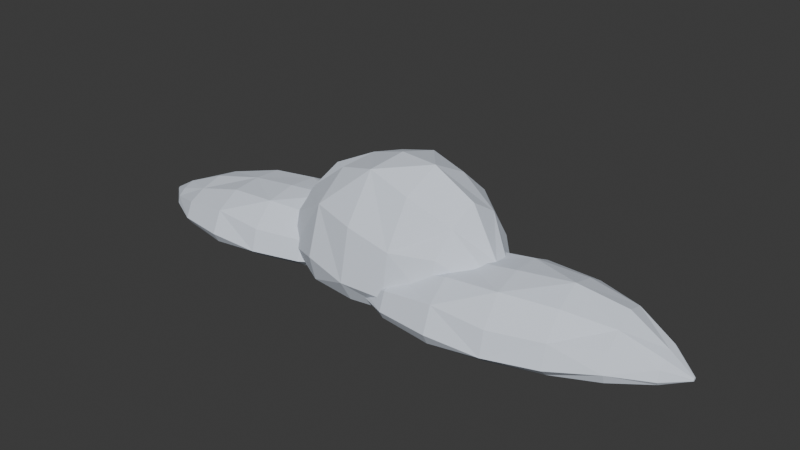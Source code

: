 # Source: cloud_bank_0.blend  (saved by Blender 4.5.87; exported with 4.5.12 LTS)
import bpy
from mathutils import Matrix  # noqa: F401  (used for matrix-valued properties, if any)

bpy.ops.wm.read_factory_settings(use_empty=True)
scene = bpy.context.scene
scene.name = 'Scene'

# ---- collections
col_collection = bpy.data.collections.new('Collection'); scene.collection.children.link(col_collection)

# ---- materials (node trees are filled in below, after node groups)
mat_cloud_silver_vapor = bpy.data.materials.new('Cloud silver vapor')
mat_cloud_silver_vapor.diffuse_color = (0.75, 0.81, 0.91, 1.0)
mat_cloud_silver_vapor_001 = bpy.data.materials.new('Cloud silver vapor.001')
mat_cloud_silver_vapor_001.diffuse_color = (0.75, 0.81, 0.91, 1.0)
mat_cloud_silver_vapor_002 = bpy.data.materials.new('Cloud silver vapor.002')
mat_cloud_silver_vapor_002.diffuse_color = (0.75, 0.81, 0.91, 1.0)

# ---- material node trees
mat_cloud_silver_vapor.use_nodes = True; mat_cloud_silver_vapor.node_tree.nodes.clear()
_N = mat_cloud_silver_vapor.node_tree.nodes; _L = mat_cloud_silver_vapor.node_tree.links
n0 = _N.new('ShaderNodeBsdfPrincipled'); n0.name = 'Principled BSDF'; n0.location = (-200, 100)
n0.inputs[0].default_value = (0.75, 0.81, 0.91, 1.0)
n0.inputs[2].default_value = 1.0
n1 = _N.new('ShaderNodeOutputMaterial'); n1.name = 'Material Output'; n1.location = (200, 100)
_L.new(n0.outputs[0], n1.inputs[0])
n1.is_active_output = True
mat_cloud_silver_vapor_001.use_nodes = True; mat_cloud_silver_vapor_001.node_tree.nodes.clear()
_N = mat_cloud_silver_vapor_001.node_tree.nodes; _L = mat_cloud_silver_vapor_001.node_tree.links
n0 = _N.new('ShaderNodeBsdfPrincipled'); n0.name = 'Principled BSDF'; n0.location = (-200, 100)
n0.inputs[0].default_value = (0.75, 0.81, 0.91, 1.0)
n0.inputs[2].default_value = 1.0
n1 = _N.new('ShaderNodeOutputMaterial'); n1.name = 'Material Output'; n1.location = (200, 100)
_L.new(n0.outputs[0], n1.inputs[0])
n1.is_active_output = True
mat_cloud_silver_vapor_002.use_nodes = True; mat_cloud_silver_vapor_002.node_tree.nodes.clear()
_N = mat_cloud_silver_vapor_002.node_tree.nodes; _L = mat_cloud_silver_vapor_002.node_tree.links
n0 = _N.new('ShaderNodeBsdfPrincipled'); n0.name = 'Principled BSDF'; n0.location = (-200, 100)
n0.inputs[0].default_value = (0.75, 0.81, 0.91, 1.0)
n0.inputs[2].default_value = 1.0
n1 = _N.new('ShaderNodeOutputMaterial'); n1.name = 'Material Output'; n1.location = (200, 100)
_L.new(n0.outputs[0], n1.inputs[0])
n1.is_active_output = True

# ---- world
world_world = bpy.data.worlds.new('World'); scene.world = world_world
world_world.use_nodes = True; world_world.node_tree.nodes.clear()
_N = world_world.node_tree.nodes; _L = world_world.node_tree.links
n0 = _N.new('ShaderNodeOutputWorld'); n0.name = 'World Output'; n0.location = (200, 100)
n1 = _N.new('ShaderNodeBackground'); n1.name = 'Background'; n1.location = (-200, 100)
n1.inputs[0].default_value = (0.05088, 0.05088, 0.05088, 1.0)
_L.new(n1.outputs[0], n0.inputs[0])
n0.is_active_output = True
world_world.color = (0.05088, 0.05088, 0.05088)
world_world.sun_shadow_jitter_overblur = 0.0

# ---- meshes
me_cloud_bank_0_joined_vapor_lobe_00 = bpy.data.meshes.new('Cloud bank 0 joined vapor lobe 00')
me_cloud_bank_0_joined_vapor_lobe_00.from_pydata([(-127.9, -4.381, 0.6868), (-127.8, -4.524, 1.105), (-127.8, -4.89, 1.329), (-127.8, -5.381, 1.471), (-127.7, -5.866, 1.384), (-127.7, -6.215, 1.029), (-127.7, -6.334, 0.6613), (-127.7, -6.192, 0.5275), (-127.7, -5.826, 0.4313), (-127.8, -5.334, 0.3984), (-127.8, -4.849, 0.4377), (-127.9, -4.5, 0.5386), (-118.0, 5.09, 1.728), (-117.9, 3.183, 4.695), (-117.5, -1.042, 6.699), (-117.1, -6.454, 7.857), (-116.7, -11.6, 6.168), (-116.4, -15.11, 3.674), (-116.3, -16.03, 0.827), (-116.5, -14.12, -0.5926), (-116.8, -9.899, -1.559), (-117.3, -4.487, -1.814), (-117.7, 0.6616, -1.288), (-118.0, 4.167, -0.1228), (-102.9, 15.01, 1.248), (-102.8, 12.81, 6.833), (-102.2, 5.832, 12.39), (-101.4, -4.07, 14.07), (-100.6, -14.24, 11.88), (-99.97, -21.95, 8.541), (-99.71, -25.14, 2.144), (-99.89, -22.94, -1.007), (-100.4, -15.96, -3.133), (-101.2, -6.061, -4.012), (-102.1, 4.108, -3.408), (-102.7, 11.82, -1.482), (-82.43, 23.6, 1.232), (-82.23, 21.11, 9.324), (-81.52, 12.2, 16.85), (-80.48, -0.7346, 18.14), (-79.4, -14.23, 17.61), (-78.56, -24.67, 12.15), (-78.19, -29.26, 3.104), (-78.39, -26.77, -1.334), (-79.11, -17.86, -4.213), (-80.14, -4.927, -5.479), (-81.23, 8.57, -4.791), (-82.06, 19.01, -2.335), (-61.64, 28.52, 3.248), (-61.26, 23.79, 13.76), (-60.38, 12.87, 19.34), (-59.25, -1.317, 21.1), (-58.15, -14.97, 19.44), (-57.39, -24.43, 10.35), (-57.17, -27.16, 1.322), (-57.55, -22.43, -2.442), (-58.43, -11.51, -5.051), (-59.57, 2.672, -5.804), (-60.66, 16.32, -4.501), (-61.42, 25.78, -1.49), (-41.16, 29.11, 2.922), (-40.83, 24.96, 12.25), (-40.04, 15.13, 17.54), (-39.01, 2.249, 21.35), (-38.01, -10.23, 17.65), (-37.31, -18.96, 9.663), (-37.09, -21.6, 1.345), (-37.43, -17.45, -2.095), (-38.22, -7.619, -4.502), (-39.25, 5.259, -5.231), (-40.25, 17.73, -4.087), (-40.95, 26.46, -1.376), (-22.22, 24.12, 1.013), (-22.08, 22.42, 7.034), (-21.58, 16.11, 13.0), (-20.84, 6.878, 16.09), (-20.06, -2.798, 13.41), (-19.46, -10.33, 9.563), (-19.19, -13.7, 2.761), (-19.32, -12.0, -0.7357), (-19.83, -5.687, -2.812), (-20.57, 3.543, -3.74), (-21.35, 13.22, -3.272), (-21.95, 20.75, -1.532), (-6.276, 15.2, 0.9668), (-6.185, 14.06, 4.228), (-5.909, 10.61, 7.358), (-5.521, 5.776, 7.847), (-5.126, 0.849, 7.024), (-4.829, -2.849, 4.995), (-4.711, -4.327, 1.297), (-4.802, -3.19, -0.2038), (-5.079, 0.2588, -1.224), (-5.466, 5.095, -1.631), (-5.861, 10.02, -1.317), (-6.158, 13.72, -0.3665), (3.705, 6.321, 0.7409), (3.719, 6.143, 1.154), (3.751, 5.752, 1.405), (3.791, 5.253, 1.415), (3.829, 4.78, 1.347), (3.854, 4.459, 1.002), (3.861, 4.376, 0.6414), (3.847, 4.554, 0.5109), (3.815, 4.945, 0.4224), (3.775, 5.444, 0.3996), (3.737, 5.917, 0.4486), (3.712, 6.238, 0.5564)], [], [(11, 10, 9, 8, 7, 6, 5, 4, 3, 2, 1, 0), (0, 1, 13), (0, 13, 12), (1, 2, 13), (2, 14, 13), (2, 3, 15), (2, 15, 14), (3, 4, 15), (4, 16, 15), (4, 5, 17), (4, 17, 16), (5, 6, 17), (6, 18, 17), (6, 7, 19), (6, 19, 18), (7, 8, 19), (8, 20, 19), (8, 9, 21), (8, 21, 20), (9, 10, 21), (10, 22, 21), (10, 11, 23), (10, 23, 22), (11, 0, 23), (0, 12, 23), (12, 13, 24), (13, 25, 24), (13, 14, 26), (13, 26, 25), (14, 15, 26), (15, 27, 26), (15, 16, 28), (15, 28, 27), (16, 17, 28), (17, 29, 28), (17, 18, 30), (17, 30, 29), (18, 19, 30), (19, 31, 30), (19, 20, 32), (19, 32, 31), (20, 21, 32), (21, 33, 32), (21, 22, 34), (21, 34, 33), (22, 23, 34), (23, 35, 34), (23, 12, 24), (23, 24, 35), (24, 25, 37), (24, 37, 36), (25, 26, 37), (26, 38, 37), (26, 27, 39), (26, 39, 38), (27, 28, 39), (28, 40, 39), (28, 29, 41), (28, 41, 40), (29, 30, 41), (30, 42, 41), (30, 31, 43), (30, 43, 42), (31, 32, 43), (32, 44, 43), (32, 33, 45), (32, 45, 44), (33, 34, 45), (34, 46, 45), (34, 35, 47), (34, 47, 46), (35, 24, 47), (24, 36, 47), (36, 37, 48), (37, 49, 48), (37, 38, 50), (37, 50, 49), (38, 39, 50), (39, 51, 50), (39, 40, 52), (39, 52, 51), (40, 41, 52), (41, 53, 52), (41, 42, 54), (41, 54, 53), (42, 43, 54), (43, 55, 54), (43, 44, 56), (43, 56, 55), (44, 45, 56), (45, 57, 56), (45, 46, 58), (45, 58, 57), (46, 47, 58), (47, 59, 58), (47, 36, 48), (47, 48, 59), (48, 49, 61), (48, 61, 60), (49, 50, 61), (50, 62, 61), (50, 51, 63), (50, 63, 62), (51, 52, 63), (52, 64, 63), (52, 53, 65), (52, 65, 64), (53, 54, 65), (54, 66, 65), (54, 55, 67), (54, 67, 66), (55, 56, 67), (56, 68, 67), (56, 57, 69), (56, 69, 68), (57, 58, 69), (58, 70, 69), (58, 59, 71), (58, 71, 70), (59, 48, 71), (48, 60, 71), (60, 61, 72), (61, 73, 72), (61, 62, 74), (61, 74, 73), (62, 63, 74), (63, 75, 74), (63, 64, 76), (63, 76, 75), (64, 65, 76), (65, 77, 76), (65, 66, 78), (65, 78, 77), (66, 67, 78), (67, 79, 78), (67, 68, 80), (67, 80, 79), (68, 69, 80), (69, 81, 80), (69, 70, 82), (69, 82, 81), (70, 71, 82), (71, 83, 82), (71, 60, 72), (71, 72, 83), (72, 73, 85), (72, 85, 84), (73, 74, 85), (74, 86, 85), (74, 75, 87), (74, 87, 86), (75, 76, 87), (76, 88, 87), (76, 77, 89), (76, 89, 88), (77, 78, 89), (78, 90, 89), (78, 79, 91), (78, 91, 90), (79, 80, 91), (80, 92, 91), (80, 81, 93), (80, 93, 92), (81, 82, 93), (82, 94, 93), (82, 83, 95), (82, 95, 94), (83, 72, 95), (72, 84, 95), (84, 85, 96), (85, 97, 96), (85, 86, 98), (85, 98, 97), (86, 87, 98), (87, 99, 98), (87, 88, 100), (87, 100, 99), (88, 89, 100), (89, 101, 100), (89, 90, 102), (89, 102, 101), (90, 91, 102), (91, 103, 102), (91, 92, 104), (91, 104, 103), (92, 93, 104), (93, 105, 104), (93, 94, 106), (93, 106, 105), (94, 95, 106), (95, 107, 106), (95, 84, 96), (95, 96, 107), (96, 97, 98, 99, 100, 101, 102, 103, 104, 105, 106, 107)])
me_cloud_bank_0_joined_vapor_lobe_00.materials.append(mat_cloud_silver_vapor)
me_cloud_bank_0_joined_vapor_lobe_00.update()
me_cloud_bank_0_joined_vapor_lobe_01 = bpy.data.meshes.new('Cloud bank 0 joined vapor lobe 01')
me_cloud_bank_0_joined_vapor_lobe_01.from_pydata([(-61.46, 11.89, 3.522), (-61.48, 11.75, 4.46), (-61.53, 11.35, 5.031), (-61.6, 10.78, 5.378), (-61.67, 10.2, 5.268), (-61.72, 9.767, 4.473), (-61.74, 9.594, 3.609), (-61.72, 9.727, 3.252), (-61.67, 10.13, 3.016), (-61.61, 10.7, 2.922), (-61.54, 11.28, 2.994), (-61.48, 11.71, 3.214), (-51.18, 20.97, 6.065), (-51.45, 18.71, 13.01), (-52.05, 13.73, 17.39), (-52.82, 7.371, 20.13), (-53.55, 1.338, 16.37), (-54.04, -2.753, 10.38), (-54.17, -3.807, 3.881), (-53.89, -1.54, 0.6038), (-53.29, 3.439, -1.619), (-52.53, 9.797, -2.191), (-51.8, 15.83, -0.9599), (-51.31, 19.92, 1.745), (-36.39, 29.34, 5.761), (-36.78, 26.09, 19.13), (-37.83, 17.38, 31.31), (-39.26, 5.563, 34.92), (-40.68, -6.205, 28.66), (-41.71, -14.77, 20.14), (-42.08, -17.83, 5.416), (-41.69, -14.58, -0.9762), (-40.64, -5.872, -5.628), (-39.21, 5.948, -7.292), (-37.79, 17.72, -5.524), (-36.76, 26.28, -0.7953), (-17.36, 34.79, 4.5), (-17.68, 32.19, 22.6), (-18.91, 21.99, 40.66), (-20.72, 6.923, 44.12), (-22.64, -8.977, 42.61), (-24.14, -21.45, 30.96), (-24.83, -27.15, 9.982), (-24.52, -24.55, -0.7674), (-23.29, -14.35, -7.542), (-21.47, 0.719, -10.64), (-19.55, 16.62, -9.227), (-18.05, 29.09, -3.686), (1.201, 36.38, 7.191), (0.6329, 31.67, 31.63), (-0.8411, 19.45, 46.12), (-2.826, 2.982, 50.45), (-4.791, -13.31, 48.25), (-6.208, -25.07, 28.26), (-6.699, -29.13, 5.981), (-6.131, -24.43, -2.869), (-4.657, -12.2, -9.255), (-2.672, 4.263, -11.46), (-0.7073, 20.56, -8.907), (0.7102, 32.31, -2.266), (18.6, 33.1, 10.3), (17.95, 27.72, 31.9), (16.52, 15.82, 43.08), (14.69, 0.6056, 50.84), (12.94, -13.86, 42.36), (11.76, -23.69, 23.01), (11.45, -26.27, 4.543), (12.09, -20.88, -3.314), (13.53, -8.991, -8.657), (15.36, 6.227, -10.05), (17.11, 20.69, -7.13), (18.29, 30.53, -0.6702), (33.59, 24.08, 4.852), (33.29, 21.61, 19.51), (32.36, 13.84, 32.48), (31.03, 2.845, 39.52), (29.67, -8.419, 32.63), (28.65, -16.94, 22.75), (28.22, -20.43, 6.967), (28.52, -17.96, -0.1598), (29.46, -10.18, -4.787), (30.79, 0.8073, -6.684), (32.14, 12.07, -5.341), (33.17, 20.59, -1.119), (45.18, 10.68, 3.945), (45.05, 9.621, 11.06), (44.59, 5.78, 18.55), (43.92, 0.1912, 20.29), (43.21, -5.649, 18.43), (42.67, -10.17, 14.21), (42.42, -12.17, 5.749), (42.55, -11.11, 1.789), (43.02, -7.27, -0.6691), (43.69, -1.681, -1.755), (44.39, 4.159, -1.178), (44.94, 8.685, 0.9087), (51.74, -1.579, 3.662), (51.72, -1.772, 4.612), (51.66, -2.219, 5.246), (51.59, -2.802, 5.272), (51.53, -3.363, 5.133), (51.48, -3.753, 4.376), (51.46, -3.867, 3.501), (51.49, -3.675, 3.196), (51.54, -3.228, 2.985), (51.61, -2.645, 2.923), (51.68, -2.084, 3.027), (51.73, -1.694, 3.27)], [], [(11, 10, 9, 8, 7, 6, 5, 4, 3, 2, 1, 0), (0, 1, 13), (0, 13, 12), (1, 2, 13), (2, 14, 13), (2, 3, 15), (2, 15, 14), (3, 4, 15), (4, 16, 15), (4, 5, 17), (4, 17, 16), (5, 6, 17), (6, 18, 17), (6, 7, 19), (6, 19, 18), (7, 8, 19), (8, 20, 19), (8, 9, 21), (8, 21, 20), (9, 10, 21), (10, 22, 21), (10, 11, 23), (10, 23, 22), (11, 0, 23), (0, 12, 23), (12, 13, 24), (13, 25, 24), (13, 14, 26), (13, 26, 25), (14, 15, 26), (15, 27, 26), (15, 16, 28), (15, 28, 27), (16, 17, 28), (17, 29, 28), (17, 18, 30), (17, 30, 29), (18, 19, 30), (19, 31, 30), (19, 20, 32), (19, 32, 31), (20, 21, 32), (21, 33, 32), (21, 22, 34), (21, 34, 33), (22, 23, 34), (23, 35, 34), (23, 12, 24), (23, 24, 35), (24, 25, 37), (24, 37, 36), (25, 26, 37), (26, 38, 37), (26, 27, 39), (26, 39, 38), (27, 28, 39), (28, 40, 39), (28, 29, 41), (28, 41, 40), (29, 30, 41), (30, 42, 41), (30, 31, 43), (30, 43, 42), (31, 32, 43), (32, 44, 43), (32, 33, 45), (32, 45, 44), (33, 34, 45), (34, 46, 45), (34, 35, 47), (34, 47, 46), (35, 24, 47), (24, 36, 47), (36, 37, 48), (37, 49, 48), (37, 38, 50), (37, 50, 49), (38, 39, 50), (39, 51, 50), (39, 40, 52), (39, 52, 51), (40, 41, 52), (41, 53, 52), (41, 42, 54), (41, 54, 53), (42, 43, 54), (43, 55, 54), (43, 44, 56), (43, 56, 55), (44, 45, 56), (45, 57, 56), (45, 46, 58), (45, 58, 57), (46, 47, 58), (47, 59, 58), (47, 36, 48), (47, 48, 59), (48, 49, 61), (48, 61, 60), (49, 50, 61), (50, 62, 61), (50, 51, 63), (50, 63, 62), (51, 52, 63), (52, 64, 63), (52, 53, 65), (52, 65, 64), (53, 54, 65), (54, 66, 65), (54, 55, 67), (54, 67, 66), (55, 56, 67), (56, 68, 67), (56, 57, 69), (56, 69, 68), (57, 58, 69), (58, 70, 69), (58, 59, 71), (58, 71, 70), (59, 48, 71), (48, 60, 71), (60, 61, 72), (61, 73, 72), (61, 62, 74), (61, 74, 73), (62, 63, 74), (63, 75, 74), (63, 64, 76), (63, 76, 75), (64, 65, 76), (65, 77, 76), (65, 66, 78), (65, 78, 77), (66, 67, 78), (67, 79, 78), (67, 68, 80), (67, 80, 79), (68, 69, 80), (69, 81, 80), (69, 70, 82), (69, 82, 81), (70, 71, 82), (71, 83, 82), (71, 60, 72), (71, 72, 83), (72, 73, 85), (72, 85, 84), (73, 74, 85), (74, 86, 85), (74, 75, 87), (74, 87, 86), (75, 76, 87), (76, 88, 87), (76, 77, 89), (76, 89, 88), (77, 78, 89), (78, 90, 89), (78, 79, 91), (78, 91, 90), (79, 80, 91), (80, 92, 91), (80, 81, 93), (80, 93, 92), (81, 82, 93), (82, 94, 93), (82, 83, 95), (82, 95, 94), (83, 72, 95), (72, 84, 95), (84, 85, 96), (85, 97, 96), (85, 86, 98), (85, 98, 97), (86, 87, 98), (87, 99, 98), (87, 88, 100), (87, 100, 99), (88, 89, 100), (89, 101, 100), (89, 90, 102), (89, 102, 101), (90, 91, 102), (91, 103, 102), (91, 92, 104), (91, 104, 103), (92, 93, 104), (93, 105, 104), (93, 94, 106), (93, 106, 105), (94, 95, 106), (95, 107, 106), (95, 84, 96), (95, 96, 107), (96, 97, 98, 99, 100, 101, 102, 103, 104, 105, 106, 107)])
me_cloud_bank_0_joined_vapor_lobe_01.materials.append(mat_cloud_silver_vapor_001)
me_cloud_bank_0_joined_vapor_lobe_01.update()
me_cloud_bank_0_joined_vapor_lobe_02 = bpy.data.meshes.new('Cloud bank 0 joined vapor lobe 02')
me_cloud_bank_0_joined_vapor_lobe_02.from_pydata([(-17.53, -10.16, -0.2144), (-17.51, -10.31, 0.2533), (-17.46, -10.69, 0.4997), (-17.39, -11.2, 0.6573), (-17.33, -11.7, 0.5488), (-17.28, -12.05, 0.146), (-17.27, -12.17, -0.2604), (-17.29, -12.01, -0.4102), (-17.34, -11.63, -0.5169), (-17.4, -11.12, -0.5517), (-17.47, -10.63, -0.5053), (-17.51, -10.27, -0.3903), (-7.586, 0.183, 0.894), (-7.334, -1.747, 4.232), (-6.767, -6.076, 6.534), (-6.039, -11.65, 7.845), (-5.344, -16.96, 5.95), (-4.868, -20.6, 3.182), (-4.739, -21.59, -0.04813), (-4.992, -19.66, -1.649), (-5.558, -15.33, -2.745), (-6.286, -9.761, -3.042), (-6.981, -4.444, -2.461), (-7.457, -0.8045, -1.158), (7.904, 11.3, 0.3268), (8.182, 9.17, 6.548), (9.11, 2.076, 12.86), (10.44, -8.084, 14.78), (11.81, -18.59, 12.45), (12.86, -26.62, 8.776), (13.31, -30.03, 1.585), (13.03, -27.9, -2.064), (12.1, -20.81, -4.482), (10.77, -10.65, -5.509), (9.4, -0.1452, -4.868), (8.35, 7.888, -2.732), (29.17, 21.44, 0.4677), (29.52, 18.73, 9.694), (30.74, 9.443, 18.04), (32.49, -3.93, 19.39), (34.3, -17.81, 18.77), (35.69, -28.47, 12.48), (36.3, -33.07, 2.306), (35.94, -30.36, -2.575), (34.73, -21.08, -5.786), (32.98, -7.704, -7.17), (31.16, 6.175, -6.354), (29.77, 16.84, -3.559), (50.95, 27.65, 2.867), (51.6, 22.64, 14.68), (53.09, 11.3, 20.79), (55.0, -3.346, 22.78), (56.83, -17.36, 20.74), (58.09, -27.0, 10.42), (58.44, -29.68, 0.4041), (57.79, -24.67, -3.817), (56.3, -13.33, -6.718), (54.39, 1.316, -7.524), (52.56, 15.33, -6.016), (51.3, 24.97, -2.601), (72.61, 29.36, 2.009), (73.15, 25.25, 12.52), (74.45, 15.24, 18.63), (76.18, 2.007, 23.08), (77.87, -10.9, 18.95), (79.06, -20.02, 10.11), (79.44, -22.91, 0.6126), (78.91, -18.8, -3.273), (77.6, -8.788, -6.02), (75.87, 4.445, -6.891), (74.18, 17.35, -5.653), (72.99, 26.47, -2.638), (92.93, 25.14, 0.1036), (93.15, 23.45, 6.823), (93.99, 16.99, 13.61), (95.23, 7.506, 17.06), (96.54, -2.473, 14.11), (97.56, -10.27, 9.866), (98.02, -13.8, 2.204), (97.8, -12.11, -1.795), (96.95, -5.655, -4.143), (95.71, 3.832, -5.205), (94.41, 13.81, -4.696), (93.39, 21.61, -2.753), (110.3, 16.77, 0.1313), (110.4, 15.53, 3.863), (110.9, 11.92, 7.341), (111.5, 6.916, 7.809), (112.2, 1.857, 6.868), (112.7, -1.901, 4.518), (112.9, -3.353, 0.3493), (112.7, -2.108, -1.268), (112.3, 1.5, -2.399), (111.6, 6.503, -2.836), (110.9, 11.56, -2.461), (110.4, 15.32, -1.375), (121.3, 8.149, -0.1646), (121.3, 7.965, 0.3006), (121.3, 7.561, 0.5793), (121.4, 7.047, 0.5928), (121.5, 6.56, 0.5158), (121.5, 6.23, 0.1244), (121.5, 6.146, -0.279), (121.5, 6.33, -0.4258), (121.5, 6.733, -0.5251), (121.4, 7.248, -0.5504), (121.3, 7.735, -0.4949), (121.3, 8.065, -0.3735)], [], [(11, 10, 9, 8, 7, 6, 5, 4, 3, 2, 1, 0), (0, 1, 13), (0, 13, 12), (1, 2, 13), (2, 14, 13), (2, 3, 15), (2, 15, 14), (3, 4, 15), (4, 16, 15), (4, 5, 17), (4, 17, 16), (5, 6, 17), (6, 18, 17), (6, 7, 19), (6, 19, 18), (7, 8, 19), (8, 20, 19), (8, 9, 21), (8, 21, 20), (9, 10, 21), (10, 22, 21), (10, 11, 23), (10, 23, 22), (11, 0, 23), (0, 12, 23), (12, 13, 24), (13, 25, 24), (13, 14, 26), (13, 26, 25), (14, 15, 26), (15, 27, 26), (15, 16, 28), (15, 28, 27), (16, 17, 28), (17, 29, 28), (17, 18, 30), (17, 30, 29), (18, 19, 30), (19, 31, 30), (19, 20, 32), (19, 32, 31), (20, 21, 32), (21, 33, 32), (21, 22, 34), (21, 34, 33), (22, 23, 34), (23, 35, 34), (23, 12, 24), (23, 24, 35), (24, 25, 37), (24, 37, 36), (25, 26, 37), (26, 38, 37), (26, 27, 39), (26, 39, 38), (27, 28, 39), (28, 40, 39), (28, 29, 41), (28, 41, 40), (29, 30, 41), (30, 42, 41), (30, 31, 43), (30, 43, 42), (31, 32, 43), (32, 44, 43), (32, 33, 45), (32, 45, 44), (33, 34, 45), (34, 46, 45), (34, 35, 47), (34, 47, 46), (35, 24, 47), (24, 36, 47), (36, 37, 48), (37, 49, 48), (37, 38, 50), (37, 50, 49), (38, 39, 50), (39, 51, 50), (39, 40, 52), (39, 52, 51), (40, 41, 52), (41, 53, 52), (41, 42, 54), (41, 54, 53), (42, 43, 54), (43, 55, 54), (43, 44, 56), (43, 56, 55), (44, 45, 56), (45, 57, 56), (45, 46, 58), (45, 58, 57), (46, 47, 58), (47, 59, 58), (47, 36, 48), (47, 48, 59), (48, 49, 61), (48, 61, 60), (49, 50, 61), (50, 62, 61), (50, 51, 63), (50, 63, 62), (51, 52, 63), (52, 64, 63), (52, 53, 65), (52, 65, 64), (53, 54, 65), (54, 66, 65), (54, 55, 67), (54, 67, 66), (55, 56, 67), (56, 68, 67), (56, 57, 69), (56, 69, 68), (57, 58, 69), (58, 70, 69), (58, 59, 71), (58, 71, 70), (59, 48, 71), (48, 60, 71), (60, 61, 72), (61, 73, 72), (61, 62, 74), (61, 74, 73), (62, 63, 74), (63, 75, 74), (63, 64, 76), (63, 76, 75), (64, 65, 76), (65, 77, 76), (65, 66, 78), (65, 78, 77), (66, 67, 78), (67, 79, 78), (67, 68, 80), (67, 80, 79), (68, 69, 80), (69, 81, 80), (69, 70, 82), (69, 82, 81), (70, 71, 82), (71, 83, 82), (71, 60, 72), (71, 72, 83), (72, 73, 85), (72, 85, 84), (73, 74, 85), (74, 86, 85), (74, 75, 87), (74, 87, 86), (75, 76, 87), (76, 88, 87), (76, 77, 89), (76, 89, 88), (77, 78, 89), (78, 90, 89), (78, 79, 91), (78, 91, 90), (79, 80, 91), (80, 92, 91), (80, 81, 93), (80, 93, 92), (81, 82, 93), (82, 94, 93), (82, 83, 95), (82, 95, 94), (83, 72, 95), (72, 84, 95), (84, 85, 96), (85, 97, 96), (85, 86, 98), (85, 98, 97), (86, 87, 98), (87, 99, 98), (87, 88, 100), (87, 100, 99), (88, 89, 100), (89, 101, 100), (89, 90, 102), (89, 102, 101), (90, 91, 102), (91, 103, 102), (91, 92, 104), (91, 104, 103), (92, 93, 104), (93, 105, 104), (93, 94, 106), (93, 106, 105), (94, 95, 106), (95, 107, 106), (95, 84, 96), (95, 96, 107), (96, 97, 98, 99, 100, 101, 102, 103, 104, 105, 106, 107)])
me_cloud_bank_0_joined_vapor_lobe_02.materials.append(mat_cloud_silver_vapor_002)
me_cloud_bank_0_joined_vapor_lobe_02.update()

# ---- objects
ob_cloud_bank_0_joined_vapor_lobe_00 = bpy.data.objects.new('Cloud bank 0 joined vapor lobe 00', me_cloud_bank_0_joined_vapor_lobe_00)
ob_cloud_bank_0_joined_vapor_lobe_01 = bpy.data.objects.new('Cloud bank 0 joined vapor lobe 01', me_cloud_bank_0_joined_vapor_lobe_01)
ob_cloud_bank_0_joined_vapor_lobe_02 = bpy.data.objects.new('Cloud bank 0 joined vapor lobe 02', me_cloud_bank_0_joined_vapor_lobe_02)

# ---- transforms, parenting, visibility, modifiers, constraints
ob_cloud_bank_0_joined_vapor_lobe_00.location = (0.0, 0.0, 0.0)
ob_cloud_bank_0_joined_vapor_lobe_01.location = (0.0, 0.0, 0.0)
ob_cloud_bank_0_joined_vapor_lobe_02.location = (0.0, 0.0, 0.0)

# ---- collection membership
col_collection.objects.link(ob_cloud_bank_0_joined_vapor_lobe_00)
col_collection.objects.link(ob_cloud_bank_0_joined_vapor_lobe_01)
col_collection.objects.link(ob_cloud_bank_0_joined_vapor_lobe_02)

# ---- scene / render settings (as saved in the file)
scene.frame_start = 1; scene.frame_end = 250; scene.frame_set(1)
scene.render.engine = 'BLENDER_EEVEE_NEXT'
bpy.context.view_layer.update()

# ---- added for rendering (the .blend has no active camera and no usable light): camera, sun
cam_auto = bpy.data.cameras.new('AutoCamera')
cam_auto.lens = 50.0
cam_auto.sensor_width = 36.0
cam_auto.clip_end = 4323.61
ob_auto_camera = bpy.data.objects.new('AutoCamera', cam_auto)
scene.collection.objects.link(ob_auto_camera)
ob_auto_camera.location = (243.196, -293.978, 216.775)
ob_auto_camera.rotation_euler = (1.09748, -7.21219e-08, 0.694738)
scene.camera = ob_auto_camera
light_auto_sun = bpy.data.lights.new('AutoSun', 'SUN')
light_auto_sun.energy = 3.0
light_auto_sun.angle = 0.0523599
ob_auto_sun = bpy.data.objects.new('AutoSun', light_auto_sun)
scene.collection.objects.link(ob_auto_sun)
ob_auto_sun.rotation_euler = (0.872665, 0.174533, 0.523599)
bpy.context.view_layer.update()
